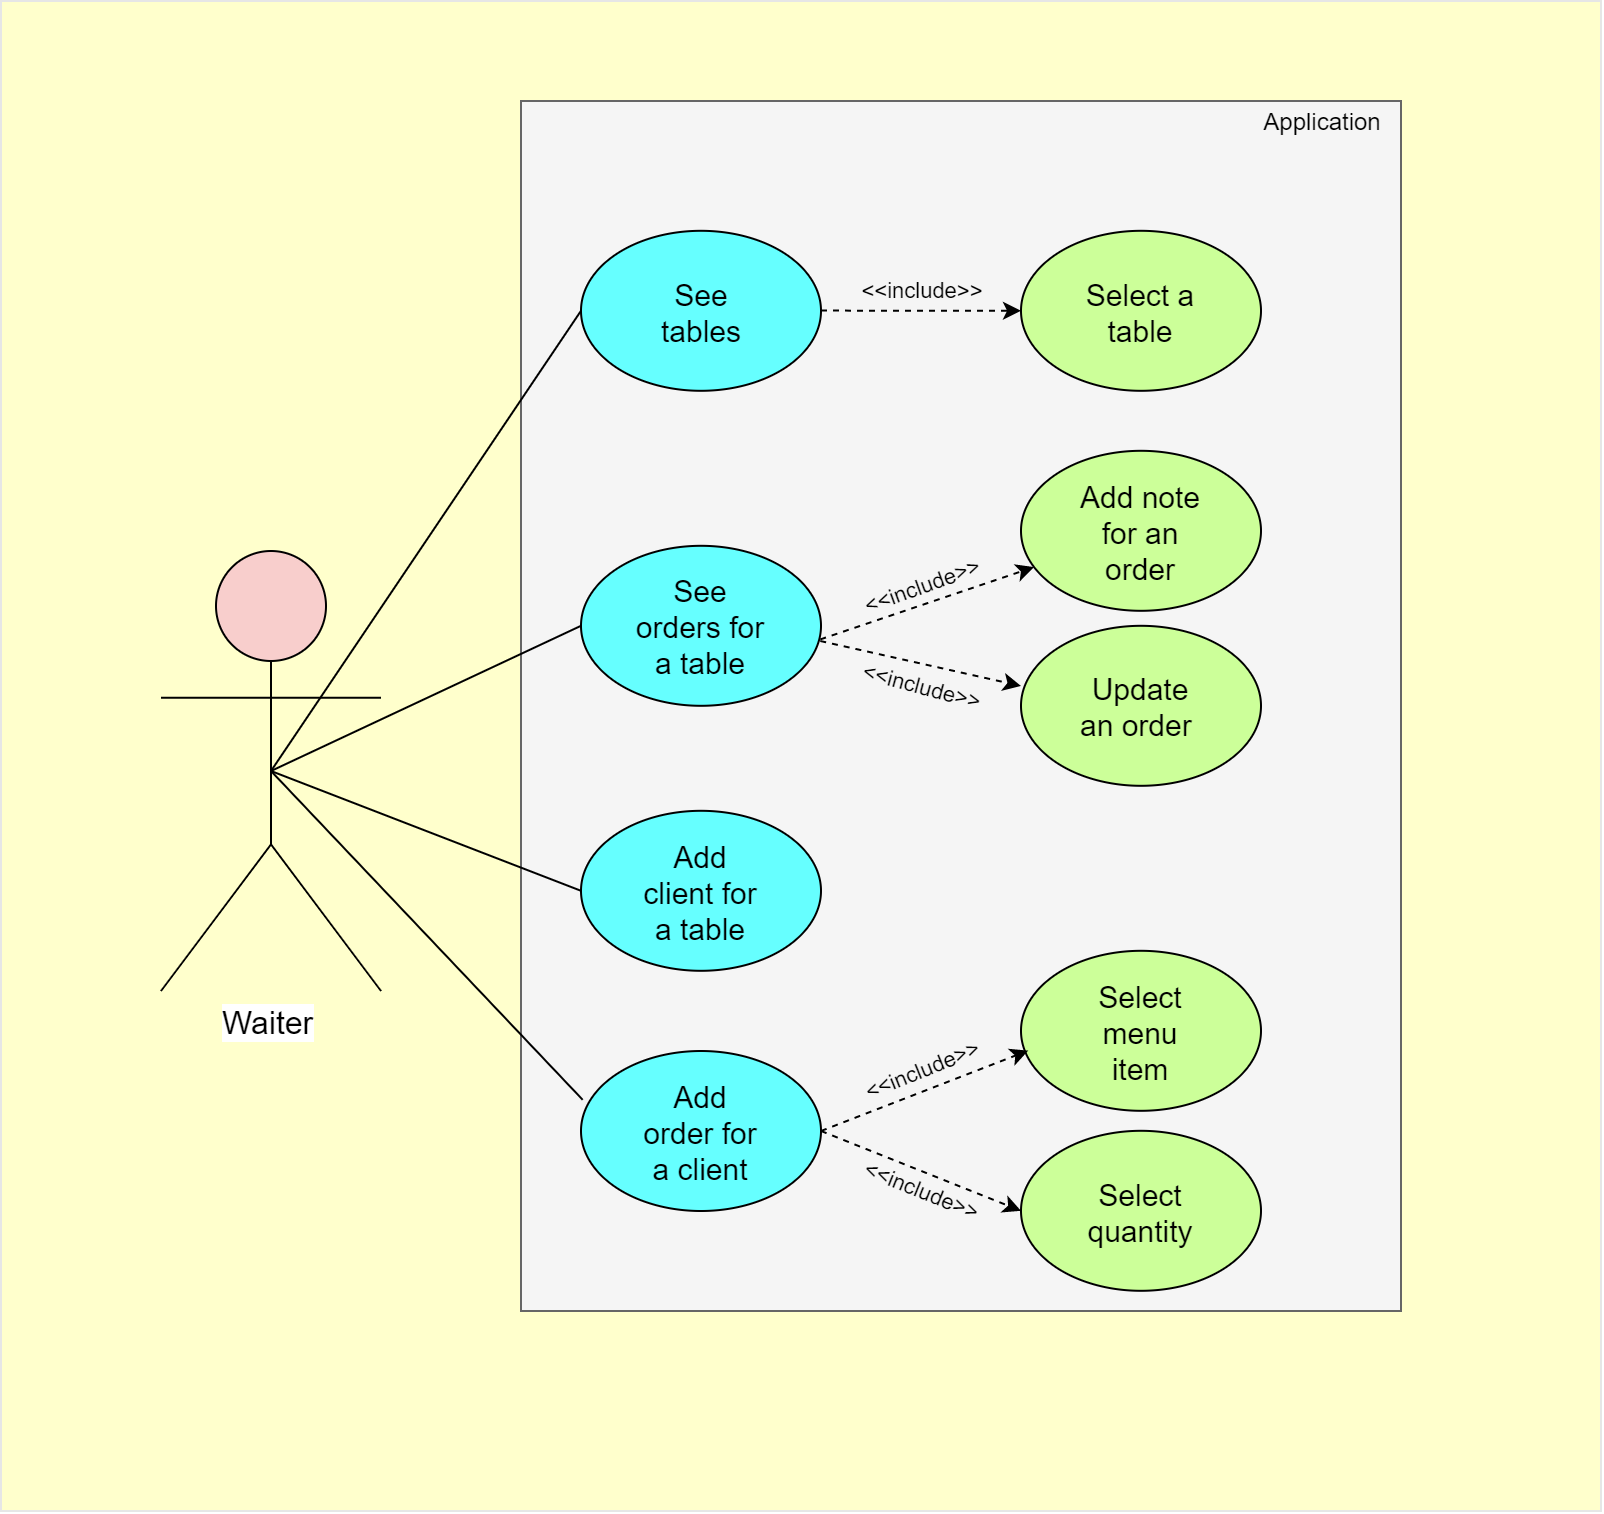

The diagram above was exported from draw.io. Its source (the exported page's mxGraphModel, read from the mxfile embedded in the PNG):
<mxGraphModel dx="2290" dy="471" grid="1" gridSize="10" guides="1" tooltips="1" connect="1" arrows="1" fold="1" page="1" pageScale="1" pageWidth="827" pageHeight="1169" math="0" shadow="0">
  <root>
    <mxCell id="0" />
    <mxCell id="1" parent="0" />
    <mxCell id="P2ezxduWFyV8SHTUtXXC-55" value="" style="rounded=0;whiteSpace=wrap;html=1;strokeColor=#E6E6E6;fillColor=#FFFFCC;fontSize=11;" vertex="1" parent="1">
      <mxGeometry x="-50" y="5" width="800" height="755" as="geometry" />
    </mxCell>
    <mxCell id="P2ezxduWFyV8SHTUtXXC-1" value="&lt;font style=&quot;font-size: 16px&quot;&gt;Waiter&lt;/font&gt;" style="shape=umlActor;verticalLabelPosition=bottom;labelBackgroundColor=#ffffff;verticalAlign=top;html=1;outlineConnect=0;fillColor=#F8CECC;" vertex="1" parent="1">
      <mxGeometry x="30" y="280" width="110" height="220" as="geometry" />
    </mxCell>
    <mxCell id="P2ezxduWFyV8SHTUtXXC-8" value="" style="rounded=0;whiteSpace=wrap;html=1;fillColor=#f5f5f5;strokeColor=#666666;fontColor=#333333;" vertex="1" parent="1">
      <mxGeometry x="210" y="55" width="440" height="605" as="geometry" />
    </mxCell>
    <mxCell id="P2ezxduWFyV8SHTUtXXC-9" value="Application" style="text;html=1;strokeColor=none;fillColor=none;align=center;verticalAlign=middle;whiteSpace=wrap;rounded=0;" vertex="1" parent="1">
      <mxGeometry x="570" y="55" width="80" height="20" as="geometry" />
    </mxCell>
    <mxCell id="P2ezxduWFyV8SHTUtXXC-10" value="" style="ellipse;whiteSpace=wrap;html=1;fillColor=#66FFFF;" vertex="1" parent="1">
      <mxGeometry x="240" y="119.89999389648438" width="120" height="80" as="geometry" />
    </mxCell>
    <mxCell id="P2ezxduWFyV8SHTUtXXC-11" value="" style="ellipse;whiteSpace=wrap;html=1;fillColor=#66FFFF;" vertex="1" parent="1">
      <mxGeometry x="240" y="277.3999938964844" width="120" height="80" as="geometry" />
    </mxCell>
    <mxCell id="P2ezxduWFyV8SHTUtXXC-12" value="" style="ellipse;whiteSpace=wrap;html=1;fillColor=#66FFFF;" vertex="1" parent="1">
      <mxGeometry x="240" y="409.8999938964844" width="120" height="80" as="geometry" />
    </mxCell>
    <mxCell id="P2ezxduWFyV8SHTUtXXC-13" value="" style="ellipse;whiteSpace=wrap;html=1;fillColor=#66FFFF;" vertex="1" parent="1">
      <mxGeometry x="240" y="529.9999694824219" width="120" height="80" as="geometry" />
    </mxCell>
    <mxCell id="P2ezxduWFyV8SHTUtXXC-15" value="See&lt;br style=&quot;font-size: 15px;&quot;&gt;tables" style="text;html=1;strokeColor=none;fillColor=none;align=center;verticalAlign=middle;whiteSpace=wrap;rounded=0;fontSize=15;" vertex="1" parent="1">
      <mxGeometry x="280" y="150" width="40" height="20" as="geometry" />
    </mxCell>
    <mxCell id="P2ezxduWFyV8SHTUtXXC-19" value="See orders for a table" style="text;html=1;strokeColor=none;fillColor=none;align=center;verticalAlign=middle;whiteSpace=wrap;rounded=0;fontSize=15;" vertex="1" parent="1">
      <mxGeometry x="265" y="307.5" width="70" height="20" as="geometry" />
    </mxCell>
    <mxCell id="P2ezxduWFyV8SHTUtXXC-20" value="Add&lt;br&gt;order for a client" style="text;html=1;strokeColor=none;fillColor=none;align=center;verticalAlign=middle;whiteSpace=wrap;rounded=0;fontSize=15;" vertex="1" parent="1">
      <mxGeometry x="265" y="560" width="70" height="20" as="geometry" />
    </mxCell>
    <mxCell id="P2ezxduWFyV8SHTUtXXC-22" value="Add&lt;br&gt;client for a table" style="text;html=1;strokeColor=none;fillColor=none;align=center;verticalAlign=middle;whiteSpace=wrap;rounded=0;fontSize=15;" vertex="1" parent="1">
      <mxGeometry x="265" y="440" width="70" height="20" as="geometry" />
    </mxCell>
    <mxCell id="P2ezxduWFyV8SHTUtXXC-23" value="" style="ellipse;whiteSpace=wrap;html=1;fillColor=#CCFF99;" vertex="1" parent="1">
      <mxGeometry x="460" y="229.89999389648438" width="120" height="80" as="geometry" />
    </mxCell>
    <mxCell id="P2ezxduWFyV8SHTUtXXC-24" value="Add note for an order" style="text;html=1;strokeColor=none;fillColor=none;align=center;verticalAlign=middle;whiteSpace=wrap;rounded=0;fontSize=15;" vertex="1" parent="1">
      <mxGeometry x="485" y="260" width="70" height="20" as="geometry" />
    </mxCell>
    <mxCell id="P2ezxduWFyV8SHTUtXXC-25" value="" style="endArrow=classic;html=1;fontSize=15;dashed=1;exitX=0.997;exitY=0.585;exitDx=0;exitDy=0;exitPerimeter=0;" edge="1" parent="1" source="P2ezxduWFyV8SHTUtXXC-11" target="P2ezxduWFyV8SHTUtXXC-23">
      <mxGeometry width="50" height="50" relative="1" as="geometry">
        <mxPoint x="360" y="200.0999755859375" as="sourcePoint" />
        <mxPoint x="457" y="171" as="targetPoint" />
      </mxGeometry>
    </mxCell>
    <mxCell id="P2ezxduWFyV8SHTUtXXC-31" value="" style="ellipse;whiteSpace=wrap;html=1;fillColor=#CCFF99;" vertex="1" parent="1">
      <mxGeometry x="460" y="317.3999938964844" width="120" height="80" as="geometry" />
    </mxCell>
    <mxCell id="P2ezxduWFyV8SHTUtXXC-32" value="Update an order&amp;nbsp;" style="text;html=1;strokeColor=none;fillColor=none;align=center;verticalAlign=middle;whiteSpace=wrap;rounded=0;fontSize=15;" vertex="1" parent="1">
      <mxGeometry x="485" y="347.5" width="70" height="20" as="geometry" />
    </mxCell>
    <mxCell id="P2ezxduWFyV8SHTUtXXC-33" value="" style="endArrow=classic;html=1;dashed=1;fontSize=11;entryX=0;entryY=0.376;entryDx=0;entryDy=0;entryPerimeter=0;exitX=0.997;exitY=0.595;exitDx=0;exitDy=0;exitPerimeter=0;" edge="1" parent="1" source="P2ezxduWFyV8SHTUtXXC-11" target="P2ezxduWFyV8SHTUtXXC-31">
      <mxGeometry width="50" height="50" relative="1" as="geometry">
        <mxPoint x="360" y="199.70001220703125" as="sourcePoint" />
        <mxPoint x="410" y="149.70001220703125" as="targetPoint" />
      </mxGeometry>
    </mxCell>
    <mxCell id="P2ezxduWFyV8SHTUtXXC-34" value="&amp;lt;&amp;lt;include&amp;gt;&amp;gt;" style="text;html=1;strokeColor=none;fillColor=none;align=center;verticalAlign=middle;whiteSpace=wrap;rounded=0;fontSize=11;rotation=15;" vertex="1" parent="1">
      <mxGeometry x="390" y="337.3999938964844" width="40" height="20" as="geometry" />
    </mxCell>
    <mxCell id="P2ezxduWFyV8SHTUtXXC-28" value="&amp;lt;&amp;lt;include&amp;gt;&amp;gt;" style="text;html=1;strokeColor=none;fillColor=none;align=center;verticalAlign=middle;whiteSpace=wrap;rounded=0;fontSize=11;rotation=340;" vertex="1" parent="1">
      <mxGeometry x="390" y="287.3999938964844" width="40" height="20" as="geometry" />
    </mxCell>
    <mxCell id="P2ezxduWFyV8SHTUtXXC-37" value="" style="ellipse;whiteSpace=wrap;html=1;fillColor=#CCFF99;" vertex="1" parent="1">
      <mxGeometry x="460" y="119.89999389648438" width="120" height="80" as="geometry" />
    </mxCell>
    <mxCell id="P2ezxduWFyV8SHTUtXXC-38" value="Select a table" style="text;html=1;strokeColor=none;fillColor=none;align=center;verticalAlign=middle;whiteSpace=wrap;rounded=0;fontSize=15;" vertex="1" parent="1">
      <mxGeometry x="485" y="150" width="70" height="20" as="geometry" />
    </mxCell>
    <mxCell id="P2ezxduWFyV8SHTUtXXC-39" value="" style="endArrow=classic;html=1;dashed=1;fontSize=11;entryX=0;entryY=0.5;entryDx=0;entryDy=0;" edge="1" parent="1" target="P2ezxduWFyV8SHTUtXXC-37">
      <mxGeometry width="50" height="50" relative="1" as="geometry">
        <mxPoint x="360" y="159.79998779296875" as="sourcePoint" />
        <mxPoint x="410" y="109.79998779296875" as="targetPoint" />
      </mxGeometry>
    </mxCell>
    <mxCell id="P2ezxduWFyV8SHTUtXXC-40" value="&amp;lt;&amp;lt;include&amp;gt;&amp;gt;" style="text;html=1;strokeColor=none;fillColor=none;align=center;verticalAlign=middle;whiteSpace=wrap;rounded=0;fontSize=11;" vertex="1" parent="1">
      <mxGeometry x="390" y="139.89999389648438" width="40" height="20" as="geometry" />
    </mxCell>
    <mxCell id="P2ezxduWFyV8SHTUtXXC-43" value="" style="ellipse;whiteSpace=wrap;html=1;fillColor=#CCFF99;" vertex="1" parent="1">
      <mxGeometry x="460" y="479.8999938964844" width="120" height="80" as="geometry" />
    </mxCell>
    <mxCell id="P2ezxduWFyV8SHTUtXXC-44" value="Select menu item" style="text;html=1;strokeColor=none;fillColor=none;align=center;verticalAlign=middle;whiteSpace=wrap;rounded=0;fontSize=15;" vertex="1" parent="1">
      <mxGeometry x="485" y="510" width="70" height="20" as="geometry" />
    </mxCell>
    <mxCell id="P2ezxduWFyV8SHTUtXXC-45" value="" style="ellipse;whiteSpace=wrap;html=1;fillColor=#CCFF99;" vertex="1" parent="1">
      <mxGeometry x="460" y="569.8999938964844" width="120" height="80" as="geometry" />
    </mxCell>
    <mxCell id="P2ezxduWFyV8SHTUtXXC-46" value="Select quantity" style="text;html=1;strokeColor=none;fillColor=none;align=center;verticalAlign=middle;whiteSpace=wrap;rounded=0;fontSize=15;" vertex="1" parent="1">
      <mxGeometry x="485" y="600" width="70" height="20" as="geometry" />
    </mxCell>
    <mxCell id="P2ezxduWFyV8SHTUtXXC-47" value="" style="endArrow=classic;html=1;dashed=1;fontSize=11;entryX=0.03;entryY=0.624;entryDx=0;entryDy=0;entryPerimeter=0;" edge="1" parent="1" target="P2ezxduWFyV8SHTUtXXC-43">
      <mxGeometry width="50" height="50" relative="1" as="geometry">
        <mxPoint x="360" y="570" as="sourcePoint" />
        <mxPoint x="410" y="520" as="targetPoint" />
      </mxGeometry>
    </mxCell>
    <mxCell id="P2ezxduWFyV8SHTUtXXC-48" value="" style="endArrow=classic;html=1;dashed=1;fontSize=11;entryX=0;entryY=0.5;entryDx=0;entryDy=0;" edge="1" parent="1" target="P2ezxduWFyV8SHTUtXXC-45">
      <mxGeometry width="50" height="50" relative="1" as="geometry">
        <mxPoint x="360" y="570" as="sourcePoint" />
        <mxPoint x="410" y="520" as="targetPoint" />
      </mxGeometry>
    </mxCell>
    <mxCell id="P2ezxduWFyV8SHTUtXXC-49" value="&amp;lt;&amp;lt;include&amp;gt;&amp;gt;" style="text;html=1;strokeColor=none;fillColor=none;align=center;verticalAlign=middle;whiteSpace=wrap;rounded=0;fontSize=11;rotation=338;" vertex="1" parent="1">
      <mxGeometry x="390" y="529.8999938964844" width="40" height="20" as="geometry" />
    </mxCell>
    <mxCell id="P2ezxduWFyV8SHTUtXXC-50" value="&amp;lt;&amp;lt;include&amp;gt;&amp;gt;" style="text;html=1;strokeColor=none;fillColor=none;align=center;verticalAlign=middle;whiteSpace=wrap;rounded=0;fontSize=11;rotation=22;" vertex="1" parent="1">
      <mxGeometry x="390" y="589.8999938964844" width="40" height="20" as="geometry" />
    </mxCell>
    <mxCell id="P2ezxduWFyV8SHTUtXXC-51" value="" style="endArrow=none;html=1;fontSize=11;entryX=0;entryY=0.5;entryDx=0;entryDy=0;" edge="1" parent="1" target="P2ezxduWFyV8SHTUtXXC-10">
      <mxGeometry width="50" height="50" relative="1" as="geometry">
        <mxPoint x="85" y="390" as="sourcePoint" />
        <mxPoint x="195" y="280" as="targetPoint" />
      </mxGeometry>
    </mxCell>
    <mxCell id="P2ezxduWFyV8SHTUtXXC-52" value="" style="endArrow=none;html=1;fontSize=11;entryX=0;entryY=0.5;entryDx=0;entryDy=0;" edge="1" parent="1" target="P2ezxduWFyV8SHTUtXXC-11">
      <mxGeometry width="50" height="50" relative="1" as="geometry">
        <mxPoint x="85" y="390" as="sourcePoint" />
        <mxPoint x="165" y="310" as="targetPoint" />
      </mxGeometry>
    </mxCell>
    <mxCell id="P2ezxduWFyV8SHTUtXXC-53" value="" style="endArrow=none;html=1;fontSize=11;entryX=0;entryY=0.5;entryDx=0;entryDy=0;" edge="1" parent="1" target="P2ezxduWFyV8SHTUtXXC-12">
      <mxGeometry width="50" height="50" relative="1" as="geometry">
        <mxPoint x="85" y="390" as="sourcePoint" />
        <mxPoint x="195" y="290" as="targetPoint" />
      </mxGeometry>
    </mxCell>
    <mxCell id="P2ezxduWFyV8SHTUtXXC-54" value="" style="endArrow=none;html=1;fontSize=11;entryX=0.007;entryY=0.305;entryDx=0;entryDy=0;entryPerimeter=0;" edge="1" parent="1" target="P2ezxduWFyV8SHTUtXXC-13">
      <mxGeometry width="50" height="50" relative="1" as="geometry">
        <mxPoint x="85" y="390" as="sourcePoint" />
        <mxPoint x="195" y="260" as="targetPoint" />
      </mxGeometry>
    </mxCell>
  </root>
</mxGraphModel>